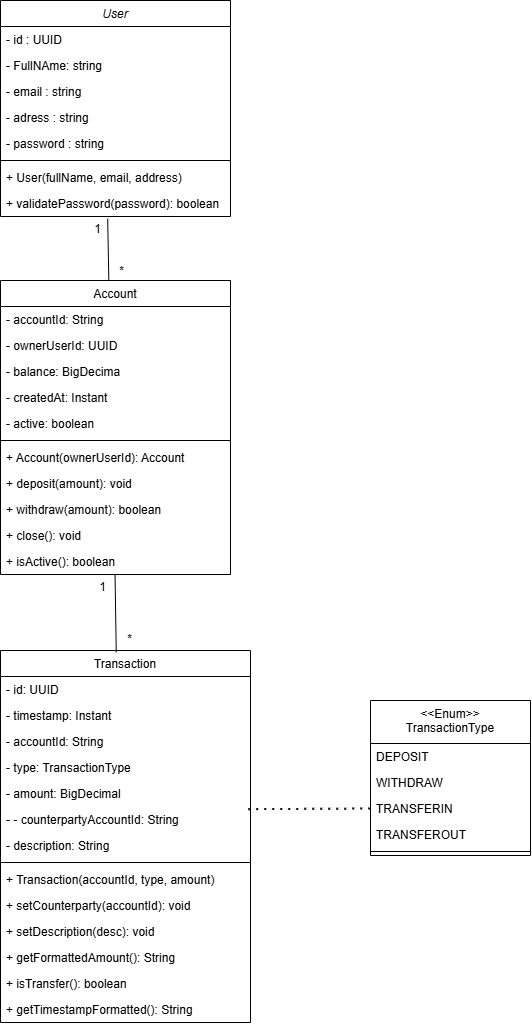

The diagram above was exported from draw.io. Its source (the exported page's mxGraphModel, read from the mxfile embedded in the PNG):
<mxGraphModel dx="969" dy="588" grid="0" gridSize="10" guides="1" tooltips="1" connect="1" arrows="1" fold="1" page="0" pageScale="1" pageWidth="827" pageHeight="1169" background="#ffffff" math="0" shadow="0">
  <root>
    <mxCell id="WIyWlLk6GJQsqaUBKTNV-0" />
    <mxCell id="WIyWlLk6GJQsqaUBKTNV-1" parent="WIyWlLk6GJQsqaUBKTNV-0" />
    <mxCell id="zkfFHV4jXpPFQw0GAbJ--0" value="User" style="swimlane;fontStyle=2;align=center;verticalAlign=top;childLayout=stackLayout;horizontal=1;startSize=26;horizontalStack=0;resizeParent=1;resizeLast=0;collapsible=1;marginBottom=0;rounded=0;shadow=0;strokeWidth=1;" parent="WIyWlLk6GJQsqaUBKTNV-1" vertex="1">
      <mxGeometry x="220" y="70" width="230" height="216" as="geometry">
        <mxRectangle x="230" y="140" width="160" height="26" as="alternateBounds" />
      </mxGeometry>
    </mxCell>
    <mxCell id="zkfFHV4jXpPFQw0GAbJ--1" value="- id : UUID" style="text;align=left;verticalAlign=top;spacingLeft=4;spacingRight=4;overflow=hidden;rotatable=0;points=[[0,0.5],[1,0.5]];portConstraint=eastwest;" parent="zkfFHV4jXpPFQw0GAbJ--0" vertex="1">
      <mxGeometry y="26" width="230" height="26" as="geometry" />
    </mxCell>
    <mxCell id="zkfFHV4jXpPFQw0GAbJ--2" value="- FullNAme: string" style="text;align=left;verticalAlign=top;spacingLeft=4;spacingRight=4;overflow=hidden;rotatable=0;points=[[0,0.5],[1,0.5]];portConstraint=eastwest;rounded=0;shadow=0;html=0;" parent="zkfFHV4jXpPFQw0GAbJ--0" vertex="1">
      <mxGeometry y="52" width="230" height="26" as="geometry" />
    </mxCell>
    <mxCell id="zkfFHV4jXpPFQw0GAbJ--3" value="- email : string" style="text;align=left;verticalAlign=top;spacingLeft=4;spacingRight=4;overflow=hidden;rotatable=0;points=[[0,0.5],[1,0.5]];portConstraint=eastwest;rounded=0;shadow=0;html=0;" parent="zkfFHV4jXpPFQw0GAbJ--0" vertex="1">
      <mxGeometry y="78" width="230" height="26" as="geometry" />
    </mxCell>
    <mxCell id="o8OiBTVPJH-p3v-SGDnG-4" value="- adress : string" style="text;align=left;verticalAlign=top;spacingLeft=4;spacingRight=4;overflow=hidden;rotatable=0;points=[[0,0.5],[1,0.5]];portConstraint=eastwest;rounded=0;shadow=0;html=0;" vertex="1" parent="zkfFHV4jXpPFQw0GAbJ--0">
      <mxGeometry y="104" width="230" height="26" as="geometry" />
    </mxCell>
    <mxCell id="o8OiBTVPJH-p3v-SGDnG-5" value="- password : string" style="text;align=left;verticalAlign=top;spacingLeft=4;spacingRight=4;overflow=hidden;rotatable=0;points=[[0,0.5],[1,0.5]];portConstraint=eastwest;rounded=0;shadow=0;html=0;" vertex="1" parent="zkfFHV4jXpPFQw0GAbJ--0">
      <mxGeometry y="130" width="230" height="26" as="geometry" />
    </mxCell>
    <mxCell id="zkfFHV4jXpPFQw0GAbJ--4" value="" style="line;html=1;strokeWidth=1;align=left;verticalAlign=middle;spacingTop=-1;spacingLeft=3;spacingRight=3;rotatable=0;labelPosition=right;points=[];portConstraint=eastwest;" parent="zkfFHV4jXpPFQw0GAbJ--0" vertex="1">
      <mxGeometry y="156" width="230" height="8" as="geometry" />
    </mxCell>
    <mxCell id="zkfFHV4jXpPFQw0GAbJ--5" value="+ User(fullName, email, address)" style="text;align=left;verticalAlign=top;spacingLeft=4;spacingRight=4;overflow=hidden;rotatable=0;points=[[0,0.5],[1,0.5]];portConstraint=eastwest;" parent="zkfFHV4jXpPFQw0GAbJ--0" vertex="1">
      <mxGeometry y="164" width="230" height="26" as="geometry" />
    </mxCell>
    <mxCell id="o8OiBTVPJH-p3v-SGDnG-3" value="+ validatePassword(password): boolean" style="text;align=left;verticalAlign=top;spacingLeft=4;spacingRight=4;overflow=hidden;rotatable=0;points=[[0,0.5],[1,0.5]];portConstraint=eastwest;" vertex="1" parent="zkfFHV4jXpPFQw0GAbJ--0">
      <mxGeometry y="190" width="230" height="26" as="geometry" />
    </mxCell>
    <mxCell id="zkfFHV4jXpPFQw0GAbJ--6" value="Account" style="swimlane;fontStyle=0;align=center;verticalAlign=top;childLayout=stackLayout;horizontal=1;startSize=26;horizontalStack=0;resizeParent=1;resizeLast=0;collapsible=1;marginBottom=0;rounded=0;shadow=0;strokeWidth=1;" parent="WIyWlLk6GJQsqaUBKTNV-1" vertex="1">
      <mxGeometry x="220" y="350" width="230" height="294" as="geometry">
        <mxRectangle x="130" y="380" width="160" height="26" as="alternateBounds" />
      </mxGeometry>
    </mxCell>
    <mxCell id="zkfFHV4jXpPFQw0GAbJ--7" value="- accountId: String" style="text;align=left;verticalAlign=top;spacingLeft=4;spacingRight=4;overflow=hidden;rotatable=0;points=[[0,0.5],[1,0.5]];portConstraint=eastwest;" parent="zkfFHV4jXpPFQw0GAbJ--6" vertex="1">
      <mxGeometry y="26" width="230" height="26" as="geometry" />
    </mxCell>
    <mxCell id="zkfFHV4jXpPFQw0GAbJ--8" value="- ownerUserId: UUID" style="text;align=left;verticalAlign=top;spacingLeft=4;spacingRight=4;overflow=hidden;rotatable=0;points=[[0,0.5],[1,0.5]];portConstraint=eastwest;rounded=0;shadow=0;html=0;" parent="zkfFHV4jXpPFQw0GAbJ--6" vertex="1">
      <mxGeometry y="52" width="230" height="26" as="geometry" />
    </mxCell>
    <mxCell id="zkfFHV4jXpPFQw0GAbJ--10" value="- balance: BigDecima" style="text;align=left;verticalAlign=top;spacingLeft=4;spacingRight=4;overflow=hidden;rotatable=0;points=[[0,0.5],[1,0.5]];portConstraint=eastwest;fontStyle=0" parent="zkfFHV4jXpPFQw0GAbJ--6" vertex="1">
      <mxGeometry y="78" width="230" height="26" as="geometry" />
    </mxCell>
    <mxCell id="zkfFHV4jXpPFQw0GAbJ--11" value="- createdAt: Instant" style="text;align=left;verticalAlign=top;spacingLeft=4;spacingRight=4;overflow=hidden;rotatable=0;points=[[0,0.5],[1,0.5]];portConstraint=eastwest;" parent="zkfFHV4jXpPFQw0GAbJ--6" vertex="1">
      <mxGeometry y="104" width="230" height="26" as="geometry" />
    </mxCell>
    <mxCell id="o8OiBTVPJH-p3v-SGDnG-0" value="- active: boolean" style="text;align=left;verticalAlign=top;spacingLeft=4;spacingRight=4;overflow=hidden;rotatable=0;points=[[0,0.5],[1,0.5]];portConstraint=eastwest;" vertex="1" parent="zkfFHV4jXpPFQw0GAbJ--6">
      <mxGeometry y="130" width="230" height="26" as="geometry" />
    </mxCell>
    <mxCell id="zkfFHV4jXpPFQw0GAbJ--9" value="" style="line;html=1;strokeWidth=1;align=left;verticalAlign=middle;spacingTop=-1;spacingLeft=3;spacingRight=3;rotatable=0;labelPosition=right;points=[];portConstraint=eastwest;" parent="zkfFHV4jXpPFQw0GAbJ--6" vertex="1">
      <mxGeometry y="156" width="230" height="8" as="geometry" />
    </mxCell>
    <mxCell id="o8OiBTVPJH-p3v-SGDnG-1" value="+ Account(ownerUserId): Account" style="text;align=left;verticalAlign=top;spacingLeft=4;spacingRight=4;overflow=hidden;rotatable=0;points=[[0,0.5],[1,0.5]];portConstraint=eastwest;" vertex="1" parent="zkfFHV4jXpPFQw0GAbJ--6">
      <mxGeometry y="164" width="230" height="26" as="geometry" />
    </mxCell>
    <mxCell id="o8OiBTVPJH-p3v-SGDnG-2" value="+ deposit(amount): void" style="text;align=left;verticalAlign=top;spacingLeft=4;spacingRight=4;overflow=hidden;rotatable=0;points=[[0,0.5],[1,0.5]];portConstraint=eastwest;" vertex="1" parent="zkfFHV4jXpPFQw0GAbJ--6">
      <mxGeometry y="190" width="230" height="26" as="geometry" />
    </mxCell>
    <mxCell id="o8OiBTVPJH-p3v-SGDnG-6" value="+ withdraw(amount): boolean" style="text;align=left;verticalAlign=top;spacingLeft=4;spacingRight=4;overflow=hidden;rotatable=0;points=[[0,0.5],[1,0.5]];portConstraint=eastwest;" vertex="1" parent="zkfFHV4jXpPFQw0GAbJ--6">
      <mxGeometry y="216" width="230" height="26" as="geometry" />
    </mxCell>
    <mxCell id="o8OiBTVPJH-p3v-SGDnG-7" value="+ close(): void" style="text;align=left;verticalAlign=top;spacingLeft=4;spacingRight=4;overflow=hidden;rotatable=0;points=[[0,0.5],[1,0.5]];portConstraint=eastwest;" vertex="1" parent="zkfFHV4jXpPFQw0GAbJ--6">
      <mxGeometry y="242" width="230" height="26" as="geometry" />
    </mxCell>
    <mxCell id="o8OiBTVPJH-p3v-SGDnG-12" value="+ isActive(): boolean" style="text;align=left;verticalAlign=top;spacingLeft=4;spacingRight=4;overflow=hidden;rotatable=0;points=[[0,0.5],[1,0.5]];portConstraint=eastwest;" vertex="1" parent="zkfFHV4jXpPFQw0GAbJ--6">
      <mxGeometry y="268" width="230" height="26" as="geometry" />
    </mxCell>
    <mxCell id="zkfFHV4jXpPFQw0GAbJ--13" value="&lt;&lt;Enum&gt;&gt;&#10;TransactionType" style="swimlane;fontStyle=0;align=center;verticalAlign=top;childLayout=stackLayout;horizontal=1;startSize=43;horizontalStack=0;resizeParent=1;resizeLast=0;collapsible=1;marginBottom=0;rounded=0;shadow=0;strokeWidth=1;" parent="WIyWlLk6GJQsqaUBKTNV-1" vertex="1">
      <mxGeometry x="590" y="770" width="160" height="155" as="geometry">
        <mxRectangle x="340" y="380" width="170" height="26" as="alternateBounds" />
      </mxGeometry>
    </mxCell>
    <mxCell id="zkfFHV4jXpPFQw0GAbJ--14" value="DEPOSIT" style="text;align=left;verticalAlign=top;spacingLeft=4;spacingRight=4;overflow=hidden;rotatable=0;points=[[0,0.5],[1,0.5]];portConstraint=eastwest;" parent="zkfFHV4jXpPFQw0GAbJ--13" vertex="1">
      <mxGeometry y="43" width="160" height="26" as="geometry" />
    </mxCell>
    <mxCell id="o8OiBTVPJH-p3v-SGDnG-15" value="WITHDRAW" style="text;align=left;verticalAlign=top;spacingLeft=4;spacingRight=4;overflow=hidden;rotatable=0;points=[[0,0.5],[1,0.5]];portConstraint=eastwest;" vertex="1" parent="zkfFHV4jXpPFQw0GAbJ--13">
      <mxGeometry y="69" width="160" height="26" as="geometry" />
    </mxCell>
    <mxCell id="o8OiBTVPJH-p3v-SGDnG-16" value="TRANSFERIN" style="text;align=left;verticalAlign=top;spacingLeft=4;spacingRight=4;overflow=hidden;rotatable=0;points=[[0,0.5],[1,0.5]];portConstraint=eastwest;" vertex="1" parent="zkfFHV4jXpPFQw0GAbJ--13">
      <mxGeometry y="95" width="160" height="26" as="geometry" />
    </mxCell>
    <mxCell id="o8OiBTVPJH-p3v-SGDnG-17" value="TRANSFEROUT" style="text;align=left;verticalAlign=top;spacingLeft=4;spacingRight=4;overflow=hidden;rotatable=0;points=[[0,0.5],[1,0.5]];portConstraint=eastwest;" vertex="1" parent="zkfFHV4jXpPFQw0GAbJ--13">
      <mxGeometry y="121" width="160" height="26" as="geometry" />
    </mxCell>
    <mxCell id="zkfFHV4jXpPFQw0GAbJ--15" value="" style="line;html=1;strokeWidth=1;align=left;verticalAlign=middle;spacingTop=-1;spacingLeft=3;spacingRight=3;rotatable=0;labelPosition=right;points=[];portConstraint=eastwest;" parent="zkfFHV4jXpPFQw0GAbJ--13" vertex="1">
      <mxGeometry y="147" width="160" height="8" as="geometry" />
    </mxCell>
    <mxCell id="zkfFHV4jXpPFQw0GAbJ--17" value="Transaction" style="swimlane;fontStyle=0;align=center;verticalAlign=top;childLayout=stackLayout;horizontal=1;startSize=26;horizontalStack=0;resizeParent=1;resizeLast=0;collapsible=1;marginBottom=0;rounded=0;shadow=0;strokeWidth=1;" parent="WIyWlLk6GJQsqaUBKTNV-1" vertex="1">
      <mxGeometry x="220" y="720" width="250" height="372" as="geometry">
        <mxRectangle x="550" y="140" width="160" height="26" as="alternateBounds" />
      </mxGeometry>
    </mxCell>
    <mxCell id="zkfFHV4jXpPFQw0GAbJ--18" value="- id: UUID" style="text;align=left;verticalAlign=top;spacingLeft=4;spacingRight=4;overflow=hidden;rotatable=0;points=[[0,0.5],[1,0.5]];portConstraint=eastwest;" parent="zkfFHV4jXpPFQw0GAbJ--17" vertex="1">
      <mxGeometry y="26" width="250" height="26" as="geometry" />
    </mxCell>
    <mxCell id="zkfFHV4jXpPFQw0GAbJ--19" value="- timestamp: Instant" style="text;align=left;verticalAlign=top;spacingLeft=4;spacingRight=4;overflow=hidden;rotatable=0;points=[[0,0.5],[1,0.5]];portConstraint=eastwest;rounded=0;shadow=0;html=0;" parent="zkfFHV4jXpPFQw0GAbJ--17" vertex="1">
      <mxGeometry y="52" width="250" height="26" as="geometry" />
    </mxCell>
    <mxCell id="zkfFHV4jXpPFQw0GAbJ--20" value="- accountId: String" style="text;align=left;verticalAlign=top;spacingLeft=4;spacingRight=4;overflow=hidden;rotatable=0;points=[[0,0.5],[1,0.5]];portConstraint=eastwest;rounded=0;shadow=0;html=0;" parent="zkfFHV4jXpPFQw0GAbJ--17" vertex="1">
      <mxGeometry y="78" width="250" height="26" as="geometry" />
    </mxCell>
    <mxCell id="zkfFHV4jXpPFQw0GAbJ--21" value="- type: TransactionType" style="text;align=left;verticalAlign=top;spacingLeft=4;spacingRight=4;overflow=hidden;rotatable=0;points=[[0,0.5],[1,0.5]];portConstraint=eastwest;rounded=0;shadow=0;html=0;" parent="zkfFHV4jXpPFQw0GAbJ--17" vertex="1">
      <mxGeometry y="104" width="250" height="26" as="geometry" />
    </mxCell>
    <mxCell id="zkfFHV4jXpPFQw0GAbJ--22" value="- amount: BigDecimal" style="text;align=left;verticalAlign=top;spacingLeft=4;spacingRight=4;overflow=hidden;rotatable=0;points=[[0,0.5],[1,0.5]];portConstraint=eastwest;rounded=0;shadow=0;html=0;" parent="zkfFHV4jXpPFQw0GAbJ--17" vertex="1">
      <mxGeometry y="130" width="250" height="26" as="geometry" />
    </mxCell>
    <mxCell id="zkfFHV4jXpPFQw0GAbJ--25" value="- - counterpartyAccountId: String" style="text;align=left;verticalAlign=top;spacingLeft=4;spacingRight=4;overflow=hidden;rotatable=0;points=[[0,0.5],[1,0.5]];portConstraint=eastwest;" parent="zkfFHV4jXpPFQw0GAbJ--17" vertex="1">
      <mxGeometry y="156" width="250" height="26" as="geometry" />
    </mxCell>
    <mxCell id="zkfFHV4jXpPFQw0GAbJ--24" value="- description: String" style="text;align=left;verticalAlign=top;spacingLeft=4;spacingRight=4;overflow=hidden;rotatable=0;points=[[0,0.5],[1,0.5]];portConstraint=eastwest;" parent="zkfFHV4jXpPFQw0GAbJ--17" vertex="1">
      <mxGeometry y="182" width="250" height="26" as="geometry" />
    </mxCell>
    <mxCell id="zkfFHV4jXpPFQw0GAbJ--23" value="" style="line;html=1;strokeWidth=1;align=left;verticalAlign=middle;spacingTop=-1;spacingLeft=3;spacingRight=3;rotatable=0;labelPosition=right;points=[];portConstraint=eastwest;" parent="zkfFHV4jXpPFQw0GAbJ--17" vertex="1">
      <mxGeometry y="208" width="250" height="8" as="geometry" />
    </mxCell>
    <mxCell id="o8OiBTVPJH-p3v-SGDnG-8" value="+ Transaction(accountId, type, amount)" style="text;align=left;verticalAlign=top;spacingLeft=4;spacingRight=4;overflow=hidden;rotatable=0;points=[[0,0.5],[1,0.5]];portConstraint=eastwest;" vertex="1" parent="zkfFHV4jXpPFQw0GAbJ--17">
      <mxGeometry y="216" width="250" height="26" as="geometry" />
    </mxCell>
    <mxCell id="o8OiBTVPJH-p3v-SGDnG-9" value="+ setCounterparty(accountId): void" style="text;align=left;verticalAlign=top;spacingLeft=4;spacingRight=4;overflow=hidden;rotatable=0;points=[[0,0.5],[1,0.5]];portConstraint=eastwest;" vertex="1" parent="zkfFHV4jXpPFQw0GAbJ--17">
      <mxGeometry y="242" width="250" height="26" as="geometry" />
    </mxCell>
    <mxCell id="o8OiBTVPJH-p3v-SGDnG-10" value="+ setDescription(desc): void" style="text;align=left;verticalAlign=top;spacingLeft=4;spacingRight=4;overflow=hidden;rotatable=0;points=[[0,0.5],[1,0.5]];portConstraint=eastwest;" vertex="1" parent="zkfFHV4jXpPFQw0GAbJ--17">
      <mxGeometry y="268" width="250" height="26" as="geometry" />
    </mxCell>
    <mxCell id="o8OiBTVPJH-p3v-SGDnG-11" value="+ getFormattedAmount(): String" style="text;align=left;verticalAlign=top;spacingLeft=4;spacingRight=4;overflow=hidden;rotatable=0;points=[[0,0.5],[1,0.5]];portConstraint=eastwest;" vertex="1" parent="zkfFHV4jXpPFQw0GAbJ--17">
      <mxGeometry y="294" width="250" height="26" as="geometry" />
    </mxCell>
    <mxCell id="o8OiBTVPJH-p3v-SGDnG-13" value="+ isTransfer(): boolean" style="text;align=left;verticalAlign=top;spacingLeft=4;spacingRight=4;overflow=hidden;rotatable=0;points=[[0,0.5],[1,0.5]];portConstraint=eastwest;" vertex="1" parent="zkfFHV4jXpPFQw0GAbJ--17">
      <mxGeometry y="320" width="250" height="26" as="geometry" />
    </mxCell>
    <mxCell id="o8OiBTVPJH-p3v-SGDnG-14" value="+ getTimestampFormatted(): String" style="text;align=left;verticalAlign=top;spacingLeft=4;spacingRight=4;overflow=hidden;rotatable=0;points=[[0,0.5],[1,0.5]];portConstraint=eastwest;" vertex="1" parent="zkfFHV4jXpPFQw0GAbJ--17">
      <mxGeometry y="346" width="250" height="26" as="geometry" />
    </mxCell>
    <mxCell id="o8OiBTVPJH-p3v-SGDnG-18" value="" style="endArrow=none;dashed=1;html=1;dashPattern=1 3;strokeWidth=2;rounded=0;exitX=0.991;exitY=1.103;exitDx=0;exitDy=0;entryX=0;entryY=0.5;entryDx=0;entryDy=0;exitPerimeter=0;" edge="1" parent="WIyWlLk6GJQsqaUBKTNV-1" source="zkfFHV4jXpPFQw0GAbJ--22" target="o8OiBTVPJH-p3v-SGDnG-16">
      <mxGeometry width="50" height="50" relative="1" as="geometry">
        <mxPoint x="484" y="907" as="sourcePoint" />
        <mxPoint x="534" y="857" as="targetPoint" />
      </mxGeometry>
    </mxCell>
    <mxCell id="o8OiBTVPJH-p3v-SGDnG-19" value="" style="endArrow=none;html=1;rounded=0;entryX=0.466;entryY=1.087;entryDx=0;entryDy=0;entryPerimeter=0;exitX=0.471;exitY=0.001;exitDx=0;exitDy=0;exitPerimeter=0;" edge="1" parent="WIyWlLk6GJQsqaUBKTNV-1" source="zkfFHV4jXpPFQw0GAbJ--6" target="o8OiBTVPJH-p3v-SGDnG-3">
      <mxGeometry width="50" height="50" relative="1" as="geometry">
        <mxPoint x="452" y="464" as="sourcePoint" />
        <mxPoint x="502" y="414" as="targetPoint" />
      </mxGeometry>
    </mxCell>
    <mxCell id="o8OiBTVPJH-p3v-SGDnG-20" value="" style="endArrow=none;html=1;rounded=0;exitX=0.463;exitY=0.005;exitDx=0;exitDy=0;exitPerimeter=0;entryX=0.498;entryY=1.002;entryDx=0;entryDy=0;entryPerimeter=0;" edge="1" parent="WIyWlLk6GJQsqaUBKTNV-1" source="zkfFHV4jXpPFQw0GAbJ--17" target="o8OiBTVPJH-p3v-SGDnG-12">
      <mxGeometry width="50" height="50" relative="1" as="geometry">
        <mxPoint x="309" y="715" as="sourcePoint" />
        <mxPoint x="359" y="665" as="targetPoint" />
      </mxGeometry>
    </mxCell>
    <mxCell id="o8OiBTVPJH-p3v-SGDnG-21" value="1" style="text;html=1;align=center;verticalAlign=middle;resizable=0;points=[];autosize=1;strokeColor=none;fillColor=none;" vertex="1" parent="WIyWlLk6GJQsqaUBKTNV-1">
      <mxGeometry x="304" y="286" width="25" height="26" as="geometry" />
    </mxCell>
    <mxCell id="o8OiBTVPJH-p3v-SGDnG-22" value="*" style="text;html=1;align=center;verticalAlign=middle;resizable=0;points=[];autosize=1;strokeColor=none;fillColor=none;" vertex="1" parent="WIyWlLk6GJQsqaUBKTNV-1">
      <mxGeometry x="329" y="328" width="23" height="26" as="geometry" />
    </mxCell>
    <mxCell id="o8OiBTVPJH-p3v-SGDnG-23" value="1" style="text;html=1;align=center;verticalAlign=middle;resizable=0;points=[];autosize=1;strokeColor=none;fillColor=none;" vertex="1" parent="WIyWlLk6GJQsqaUBKTNV-1">
      <mxGeometry x="309" y="644" width="25" height="26" as="geometry" />
    </mxCell>
    <mxCell id="o8OiBTVPJH-p3v-SGDnG-24" value="*" style="text;html=1;align=center;verticalAlign=middle;resizable=0;points=[];autosize=1;strokeColor=none;fillColor=none;" vertex="1" parent="WIyWlLk6GJQsqaUBKTNV-1">
      <mxGeometry x="337" y="696" width="23" height="26" as="geometry" />
    </mxCell>
  </root>
</mxGraphModel>